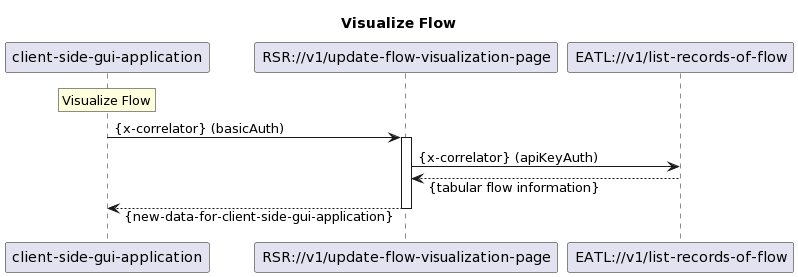

The diagram above was rendered by PlantUML. Its source (embedded in the PNG):
@startuml
skinparam responseMessageBelowArrow true

title Visualize Flow

participant "client-side-gui-application"
participant "RSR://v1/update-flow-visualization-page"
participant "EATL://v1/list-records-of-flow"

rnote over "client-side-gui-application": Visualize Flow
"client-side-gui-application" -> "RSR://v1/update-flow-visualization-page": {x-correlator} (basicAuth)
activate "RSR://v1/update-flow-visualization-page"

"RSR://v1/update-flow-visualization-page" -> "EATL://v1/list-records-of-flow": {x-correlator} (apiKeyAuth)
"EATL://v1/list-records-of-flow" --> "RSR://v1/update-flow-visualization-page": {tabular flow information}

"RSR://v1/update-flow-visualization-page" --> "client-side-gui-application": {new-data-for-client-side-gui-application}
deactivate "RSR://v1/update-flow-visualization-page"
@enduml